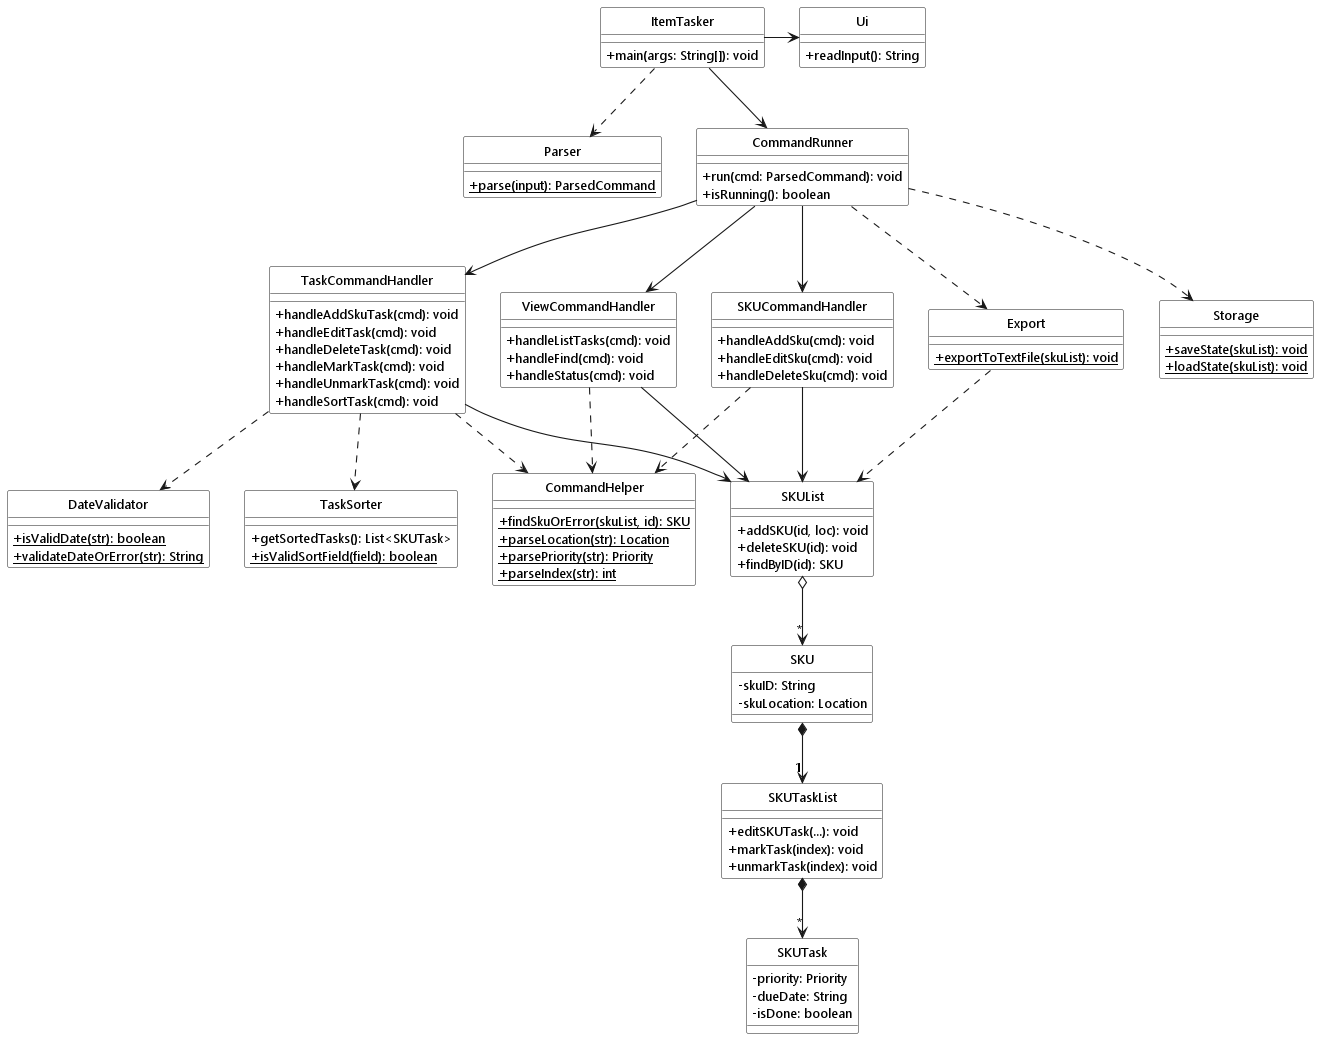

The diagram above was rendered by PlantUML. Its source (embedded in the PNG):
@startuml
!include style.puml
skinparam arrowThickness 1.1
skinparam classAttributeIconSize 0
hide circle

class ItemTasker UI_COLOR {
  + main(args: String[]): void
}

class Parser UI_COLOR {
  + {static} parse(input): ParsedCommand
}

class Ui UI_COLOR {
  + readInput(): String
}

class CommandRunner LOGIC_COLOR {
  + run(cmd: ParsedCommand): void
  + isRunning(): boolean
}

class SKUCommandHandler LOGIC_COLOR {
  + handleAddSku(cmd): void
  + handleEditSku(cmd): void
  + handleDeleteSku(cmd): void
}

class TaskCommandHandler LOGIC_COLOR {
  + handleAddSkuTask(cmd): void
  + handleEditTask(cmd): void
  + handleDeleteTask(cmd): void
  + handleMarkTask(cmd): void
  + handleUnmarkTask(cmd): void
  + handleSortTask(cmd): void
}

class ViewCommandHandler LOGIC_COLOR {
  + handleListTasks(cmd): void
  + handleFind(cmd): void
  + handleStatus(cmd): void
}

class CommandHelper LOGIC_COLOR {
  + {static} findSkuOrError(skuList, id): SKU
  + {static} parseLocation(str): Location
  + {static} parsePriority(str): Priority
  + {static} parseIndex(str): int
}

class DateValidator LOGIC_COLOR {
  + {static} isValidDate(str): boolean
  + {static} validateDateOrError(str): String
}

class TaskSorter LOGIC_COLOR {
  + getSortedTasks(): List<SKUTask>
  + {static} isValidSortField(field): boolean
}

class SKUList MODEL_COLOR {
  + addSKU(id, loc): void
  + deleteSKU(id): void
  + findByID(id): SKU
}

class SKU MODEL_COLOR_T1 {
  - skuID: String
  - skuLocation: Location
}

class SKUTaskList MODEL_COLOR_T2 {
  + editSKUTask(...): void
  + markTask(index): void
  + unmarkTask(index): void
}

class SKUTask MODEL_COLOR_T3 {
  - priority: Priority
  - dueDate: String
  - isDone: boolean
}

class Storage STORAGE_COLOR {
  + {static} saveState(skuList): void
  + {static} loadState(skuList): void
}

class Export STORAGE_COLOR {
  + {static} exportToTextFile(skuList): void
}

' -- UI layer --
ItemTasker -down-> CommandRunner
ItemTasker -right-> Ui
ItemTasker ..> Parser

' -- Logic layer --
CommandRunner -down-> SKUCommandHandler
CommandRunner -down-> TaskCommandHandler
CommandRunner -down-> ViewCommandHandler
CommandRunner ..> Storage
CommandRunner ..> Export

' -- Shared utilities --
SKUCommandHandler ..> CommandHelper
TaskCommandHandler ..> CommandHelper
ViewCommandHandler ..> CommandHelper
TaskCommandHandler ..> DateValidator
TaskCommandHandler ..> TaskSorter

' -- All handlers to model --
SKUCommandHandler -down-> SKUList
TaskCommandHandler -down-> SKUList
ViewCommandHandler -down-> SKUList
Export ..> SKUList


' -- Model layer --
' SKUList "contains" SKUs â€” aggregation: an SKU can be instantiated independently
SKUList o-down-> "*" SKU
' SKU "encapsulates" its SKUTaskList â€” composition: TaskList lifecycle is bound to its SKU
SKU *-down-> "1" SKUTaskList
' SKUTaskList "contains" SKUTasks â€” composition: tasks die with the list
SKUTaskList *-down-> "*" SKUTask

@enduml